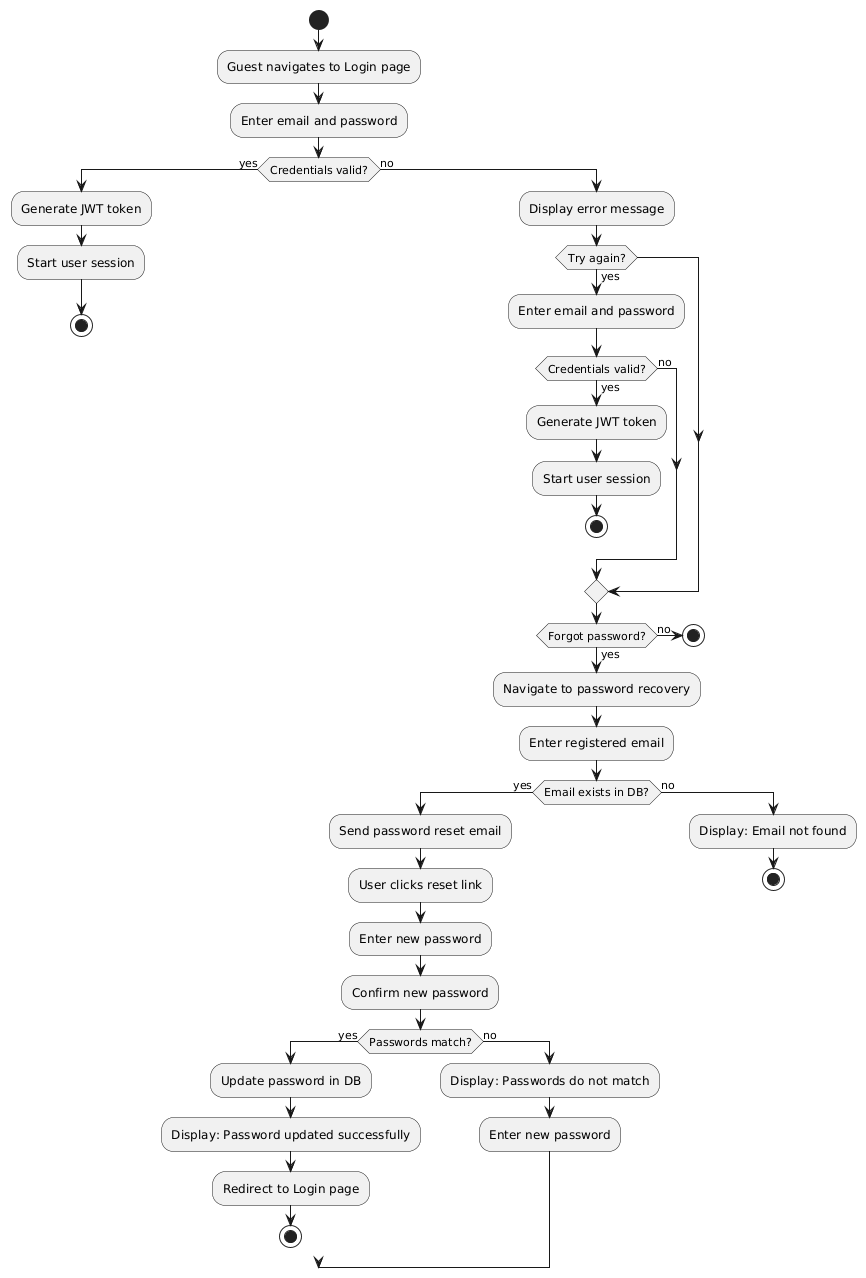

The diagram above was rendered by PlantUML. Its source (embedded in the PNG):
@startuml
start
 
:Guest navigates to Login page;
 
:Enter email and password;
 
if (Credentials valid?) then (yes)
  :Generate JWT token;
  :Start user session;
  stop
else (no)
  :Display error message;
  if (Try again?) then (yes)
    :Enter email and password;
    if (Credentials valid?) then (yes)
      :Generate JWT token;
      :Start user session;
      stop
    else (no)
    endif
  endif
  if (Forgot password?) then (yes)
    :Navigate to password recovery;
    :Enter registered email;
    if (Email exists in DB?) then (yes)
      :Send password reset email;
      :User clicks reset link;
      :Enter new password;
      :Confirm new password;
      if (Passwords match?) then (yes)
        :Update password in DB;
        :Display: Password updated successfully;
        :Redirect to Login page;
        stop
      else (no)
        :Display: Passwords do not match;
        :Enter new password;
      endif
    else (no)
      :Display: Email not found;
      stop
    endif
  else (no)
    stop
  endif
endif
@enduml